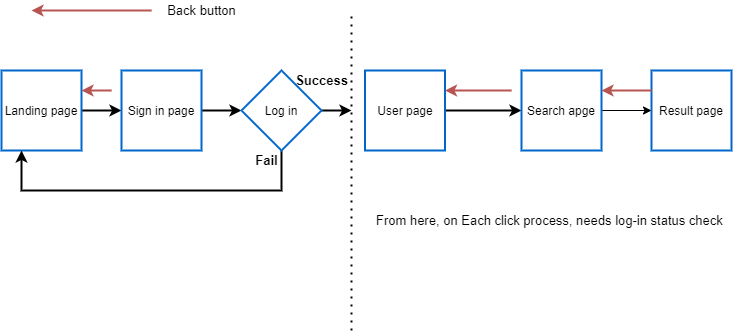

The diagram above was exported from draw.io. Its source (the exported page's mxGraphModel, read from the mxfile embedded in the PNG):
<mxGraphModel dx="1024" dy="592" grid="1" gridSize="10" guides="1" tooltips="1" connect="1" arrows="1" fold="1" page="1" pageScale="1" pageWidth="827" pageHeight="1169" math="0" shadow="0">
  <root>
    <mxCell id="0" />
    <mxCell id="1" parent="0" />
    <mxCell id="lmK2P4O-tnLeGbP3BONY-9" style="edgeStyle=orthogonalEdgeStyle;rounded=0;orthogonalLoop=1;jettySize=auto;html=1;exitX=1;exitY=0.5;exitDx=0;exitDy=0;strokeWidth=2;" edge="1" parent="1" source="lmK2P4O-tnLeGbP3BONY-1">
      <mxGeometry relative="1" as="geometry">
        <mxPoint x="170" y="180" as="targetPoint" />
      </mxGeometry>
    </mxCell>
    <mxCell id="lmK2P4O-tnLeGbP3BONY-1" value="Landing page" style="whiteSpace=wrap;html=1;aspect=fixed;strokeWidth=2;strokeColor=#0066CC;" vertex="1" parent="1">
      <mxGeometry x="50" y="140" width="80" height="80" as="geometry" />
    </mxCell>
    <mxCell id="lmK2P4O-tnLeGbP3BONY-2" value="Result page" style="whiteSpace=wrap;html=1;aspect=fixed;strokeWidth=2;strokeColor=#0066CC;" vertex="1" parent="1">
      <mxGeometry x="700" y="140" width="80" height="80" as="geometry" />
    </mxCell>
    <mxCell id="lmK2P4O-tnLeGbP3BONY-11" style="edgeStyle=orthogonalEdgeStyle;rounded=0;orthogonalLoop=1;jettySize=auto;html=1;exitX=1;exitY=0.5;exitDx=0;exitDy=0;strokeWidth=2;entryX=0;entryY=0.5;entryDx=0;entryDy=0;" edge="1" parent="1" source="lmK2P4O-tnLeGbP3BONY-3" target="lmK2P4O-tnLeGbP3BONY-10">
      <mxGeometry relative="1" as="geometry">
        <mxPoint x="280" y="180" as="targetPoint" />
      </mxGeometry>
    </mxCell>
    <mxCell id="lmK2P4O-tnLeGbP3BONY-3" value="Sign in page" style="whiteSpace=wrap;html=1;aspect=fixed;strokeWidth=2;strokeColor=#0066CC;" vertex="1" parent="1">
      <mxGeometry x="170" y="140" width="80" height="80" as="geometry" />
    </mxCell>
    <mxCell id="lmK2P4O-tnLeGbP3BONY-13" style="edgeStyle=orthogonalEdgeStyle;rounded=0;orthogonalLoop=1;jettySize=auto;html=1;entryX=0;entryY=0.5;entryDx=0;entryDy=0;strokeWidth=2;" edge="1" parent="1" source="lmK2P4O-tnLeGbP3BONY-4" target="lmK2P4O-tnLeGbP3BONY-5">
      <mxGeometry relative="1" as="geometry" />
    </mxCell>
    <mxCell id="lmK2P4O-tnLeGbP3BONY-4" value="User page" style="whiteSpace=wrap;html=1;aspect=fixed;strokeWidth=2;strokeColor=#0066CC;" vertex="1" parent="1">
      <mxGeometry x="413.5" y="140" width="80" height="80" as="geometry" />
    </mxCell>
    <mxCell id="lmK2P4O-tnLeGbP3BONY-6" style="edgeStyle=orthogonalEdgeStyle;rounded=0;orthogonalLoop=1;jettySize=auto;html=1;entryX=0;entryY=0.5;entryDx=0;entryDy=0;" edge="1" parent="1" source="lmK2P4O-tnLeGbP3BONY-5" target="lmK2P4O-tnLeGbP3BONY-2">
      <mxGeometry relative="1" as="geometry" />
    </mxCell>
    <mxCell id="lmK2P4O-tnLeGbP3BONY-5" value="Search apge" style="whiteSpace=wrap;html=1;aspect=fixed;strokeWidth=2;strokeColor=#0066CC;" vertex="1" parent="1">
      <mxGeometry x="570" y="140" width="80" height="80" as="geometry" />
    </mxCell>
    <mxCell id="lmK2P4O-tnLeGbP3BONY-7" style="edgeStyle=orthogonalEdgeStyle;rounded=0;orthogonalLoop=1;jettySize=auto;html=1;strokeWidth=2;fillColor=#f8cecc;strokeColor=#b85450;" edge="1" parent="1">
      <mxGeometry relative="1" as="geometry">
        <mxPoint x="200" y="80" as="sourcePoint" />
        <mxPoint x="80" y="80" as="targetPoint" />
      </mxGeometry>
    </mxCell>
    <mxCell id="lmK2P4O-tnLeGbP3BONY-8" value="&lt;font style=&quot;font-size: 13px&quot;&gt;Back button&lt;/font&gt;" style="text;html=1;align=center;verticalAlign=middle;resizable=0;points=[];autosize=1;strokeColor=none;" vertex="1" parent="1">
      <mxGeometry x="210" y="70" width="80" height="20" as="geometry" />
    </mxCell>
    <mxCell id="lmK2P4O-tnLeGbP3BONY-12" style="edgeStyle=orthogonalEdgeStyle;rounded=0;orthogonalLoop=1;jettySize=auto;html=1;exitX=1;exitY=0.5;exitDx=0;exitDy=0;strokeWidth=2;" edge="1" parent="1" source="lmK2P4O-tnLeGbP3BONY-10">
      <mxGeometry relative="1" as="geometry">
        <mxPoint x="400" y="180" as="targetPoint" />
      </mxGeometry>
    </mxCell>
    <mxCell id="lmK2P4O-tnLeGbP3BONY-16" style="edgeStyle=orthogonalEdgeStyle;rounded=0;orthogonalLoop=1;jettySize=auto;html=1;exitX=0.5;exitY=1;exitDx=0;exitDy=0;entryX=0.25;entryY=1;entryDx=0;entryDy=0;strokeWidth=2;" edge="1" parent="1" source="lmK2P4O-tnLeGbP3BONY-10" target="lmK2P4O-tnLeGbP3BONY-1">
      <mxGeometry relative="1" as="geometry">
        <Array as="points">
          <mxPoint x="330" y="260" />
          <mxPoint x="70" y="260" />
        </Array>
      </mxGeometry>
    </mxCell>
    <mxCell id="lmK2P4O-tnLeGbP3BONY-10" value="Log in" style="rhombus;whiteSpace=wrap;html=1;strokeColor=#0066CC;strokeWidth=2;" vertex="1" parent="1">
      <mxGeometry x="290" y="140" width="80" height="80" as="geometry" />
    </mxCell>
    <mxCell id="lmK2P4O-tnLeGbP3BONY-14" value="&lt;font style=&quot;font-size: 13px&quot;&gt;&lt;b&gt;Success&lt;/b&gt;&lt;/font&gt;" style="text;html=1;align=center;verticalAlign=middle;resizable=0;points=[];autosize=1;strokeColor=none;" vertex="1" parent="1">
      <mxGeometry x="335" y="140" width="70" height="20" as="geometry" />
    </mxCell>
    <mxCell id="lmK2P4O-tnLeGbP3BONY-15" value="&lt;font style=&quot;font-size: 13px&quot;&gt;&lt;b&gt;Fail&lt;/b&gt;&lt;/font&gt;" style="text;html=1;align=center;verticalAlign=middle;resizable=0;points=[];autosize=1;strokeColor=none;" vertex="1" parent="1">
      <mxGeometry x="295" y="220" width="40" height="20" as="geometry" />
    </mxCell>
    <mxCell id="lmK2P4O-tnLeGbP3BONY-17" style="edgeStyle=orthogonalEdgeStyle;rounded=0;orthogonalLoop=1;jettySize=auto;html=1;strokeWidth=2;fillColor=#f8cecc;strokeColor=#b85450;exitX=0;exitY=0.25;exitDx=0;exitDy=0;entryX=1;entryY=0.25;entryDx=0;entryDy=0;" edge="1" parent="1" source="lmK2P4O-tnLeGbP3BONY-2" target="lmK2P4O-tnLeGbP3BONY-5">
      <mxGeometry relative="1" as="geometry">
        <mxPoint x="740" y="120" as="sourcePoint" />
        <mxPoint x="620" y="120" as="targetPoint" />
      </mxGeometry>
    </mxCell>
    <mxCell id="lmK2P4O-tnLeGbP3BONY-18" style="edgeStyle=orthogonalEdgeStyle;rounded=0;orthogonalLoop=1;jettySize=auto;html=1;strokeWidth=2;fillColor=#f8cecc;strokeColor=#b85450;entryX=1;entryY=0.25;entryDx=0;entryDy=0;" edge="1" parent="1" target="lmK2P4O-tnLeGbP3BONY-4">
      <mxGeometry relative="1" as="geometry">
        <mxPoint x="560" y="160" as="sourcePoint" />
        <mxPoint x="660" y="170" as="targetPoint" />
      </mxGeometry>
    </mxCell>
    <mxCell id="lmK2P4O-tnLeGbP3BONY-19" value="" style="endArrow=none;dashed=1;html=1;dashPattern=1 3;strokeWidth=2;" edge="1" parent="1">
      <mxGeometry width="50" height="50" relative="1" as="geometry">
        <mxPoint x="400" y="400" as="sourcePoint" />
        <mxPoint x="400" y="80" as="targetPoint" />
      </mxGeometry>
    </mxCell>
    <mxCell id="lmK2P4O-tnLeGbP3BONY-20" value="&lt;font style=&quot;font-size: 13px&quot;&gt;From here, on Each click process, needs log-in status check&amp;nbsp;&amp;nbsp;&lt;/font&gt;" style="text;html=1;strokeColor=none;fillColor=none;align=center;verticalAlign=middle;whiteSpace=wrap;rounded=0;" vertex="1" parent="1">
      <mxGeometry x="419" y="280" width="366" height="20" as="geometry" />
    </mxCell>
    <mxCell id="lmK2P4O-tnLeGbP3BONY-21" style="edgeStyle=orthogonalEdgeStyle;rounded=0;orthogonalLoop=1;jettySize=auto;html=1;strokeWidth=2;fillColor=#f8cecc;strokeColor=#b85450;" edge="1" parent="1">
      <mxGeometry relative="1" as="geometry">
        <mxPoint x="160" y="160" as="sourcePoint" />
        <mxPoint x="130" y="160" as="targetPoint" />
      </mxGeometry>
    </mxCell>
  </root>
</mxGraphModel>